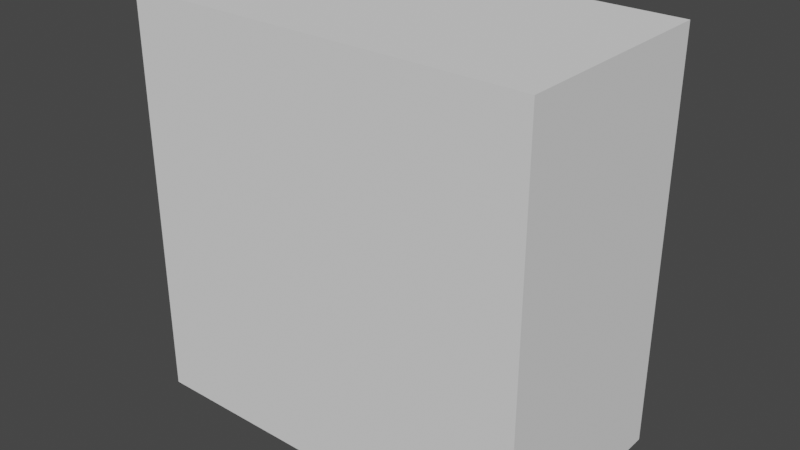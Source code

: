 # Source: XtraSmallDisplay.blend  (saved by Blender 3.5.10; exported with 4.5.12 LTS)
import bpy
from mathutils import Matrix  # noqa: F401  (used for matrix-valued properties, if any)

bpy.ops.wm.read_factory_settings(use_empty=True)
scene = bpy.context.scene
scene.name = 'Scene'

# ---- collections
col_xtrasmalldisplay = bpy.data.collections.new('xtraSmallDisplay'); scene.collection.children.link(col_xtrasmalldisplay)

# ---- images (referenced by path relative to the original .blend; pixels are not part of the script)
import os
ASSET_DIR = os.environ.get("B2B_ASSET_DIR", "")  # directory of the original .blend (textures are referenced by path, not embedded)
HERE = os.path.dirname(os.path.abspath(__file__))  # packed textures are extracted next to this script under _unpacked/

def load_image(name, relpath, width, height, colorspace="sRGB"):
    """Load a texture the original file referenced (path relative to the .blend, or extracted next to this script)."""
    p = next((c for c in (os.path.join(HERE, relpath), os.path.join(ASSET_DIR, relpath)) if relpath and os.path.exists(c)), "")
    if p:
        img = bpy.data.images.load(p, check_existing=True)
        img.name = name
    else:  # same state as the original file: an image datablock whose file is absent (Cycles renders it pink)
        img = bpy.data.images.new(name, width, height)
        img.source = "FILE"
        img.filepath = "//" + (relpath or name)
    img.colorspace_settings.name = colorspace
    return img
img_clearplastic_diffuse_dds_001 = load_image('clearPlastic_diffuse.dds.001', 'clearPlastic_diffuse.dds', 1024, 1024, 'sRGB')

# ---- materials (node trees are filled in below, after node groups)
mat_case_mat = bpy.data.materials.new('case_mat')
mat_case_mat.use_transparent_shadow = False
mat_glass_mat = bpy.data.materials.new('glass_mat')
mat_glass_mat.surface_render_method = 'BLENDED'
mat_glass_mat.blend_method = 'BLEND'
mat_glass_mat.use_transparent_shadow = False

# ---- node groups
ng_auto_smooth = bpy.data.node_groups.new('Auto Smooth', 'GeometryNodeTree')
_s = ng_auto_smooth.interface.new_socket(name='Geometry', in_out='OUTPUT', socket_type='NodeSocketGeometry')
_s = ng_auto_smooth.interface.new_socket(name='Geometry', in_out='INPUT', socket_type='NodeSocketGeometry')
_s = ng_auto_smooth.interface.new_socket(name='Angle', in_out='INPUT', socket_type='NodeSocketFloat')
_s.subtype = 'ANGLE'
_s.min_value = 0.0
_s.max_value = 3.142
ng_auto_smooth.is_modifier = True
_N = ng_auto_smooth.nodes; _L = ng_auto_smooth.links
n0 = _N.new('NodeGroupOutput'); n0.name = 'Group Output'; n0.location = (480, -100)
n1 = _N.new('NodeGroupInput'); n1.name = 'Group Input'; n1.location = (-420, -300)
n2 = _N.new('NodeGroupInput'); n2.name = 'Group Input.001'; n2.location = (-60, -100)
n3 = _N.new('GeometryNodeSetShadeSmooth'); n3.name = 'Set Shade Smooth'; n3.location = (120, -100)
n3.domain = 'EDGE'
n4 = _N.new('GeometryNodeSetShadeSmooth'); n4.name = 'Set Shade Smooth.001'; n4.location = (300, -100)
n5 = _N.new('GeometryNodeInputMeshEdgeAngle'); n5.name = 'Edge Angle'; n5.location = (-420, -220)
n6 = _N.new('GeometryNodeInputEdgeSmooth'); n6.name = 'Is Edge Smooth'; n6.location = (-60, -160)
n7 = _N.new('GeometryNodeInputShadeSmooth'); n7.name = 'Is Face Smooth'; n7.location = (-240, -340)
n8 = _N.new('FunctionNodeBooleanMath'); n8.name = 'Boolean Math'; n8.location = (-60, -220)
n9 = _N.new('FunctionNodeCompare'); n9.name = 'Compare'; n9.location = (-240, -180)
n9.operation = 'LESS_EQUAL'
_L.new(n5.outputs[0], n9.inputs[0])
_L.new(n4.outputs[0], n0.inputs[0])
_L.new(n1.outputs[1], n9.inputs[1])
_L.new(n9.outputs[0], n8.inputs[0])
_L.new(n7.outputs[0], n8.inputs[1])
_L.new(n2.outputs[0], n3.inputs[0])
_L.new(n6.outputs[0], n3.inputs[1])
_L.new(n3.outputs[0], n4.inputs[0])
_L.new(n8.outputs[0], n3.inputs[2])
n0.is_active_output = True

# ---- material node trees
mat_case_mat.use_nodes = True; mat_case_mat.node_tree.nodes.clear()
_N = mat_case_mat.node_tree.nodes; _L = mat_case_mat.node_tree.links
n0 = _N.new('ShaderNodeBsdfPrincipled'); n0.name = 'Principled BSDF'; n0.location = (10, 300)
n0.distribution = 'GGX'
n0.subsurface_method = 'BURLEY'
n0.inputs[0].default_value = (1.0, 1.0, 1.0, 1.0)
n0.inputs[3].default_value = 1.45
n0.inputs[27].default_value = (0.0, 0.0, 0.0, 1.0)
n0.inputs[28].default_value = 1.0
n1 = _N.new('ShaderNodeOutputMaterial'); n1.name = 'Material Output'; n1.location = (300, 300)
_L.new(n0.outputs[0], n1.inputs[0])
n1.is_active_output = True
mat_glass_mat.use_nodes = True; mat_glass_mat.node_tree.nodes.clear()
_N = mat_glass_mat.node_tree.nodes; _L = mat_glass_mat.node_tree.links
n0 = _N.new('ShaderNodeBsdfPrincipled'); n0.name = 'Principled BSDF'; n0.location = (10, 300)
n0.distribution = 'GGX'
n0.subsurface_method = 'BURLEY'
n0.inputs[3].default_value = 1.45
n0.inputs[27].default_value = (0.0, 0.0, 0.0, 1.0)
n0.inputs[28].default_value = 1.0
n1 = _N.new('ShaderNodeOutputMaterial'); n1.name = 'Material Output'; n1.location = (300, 300)
n2 = _N.new('ShaderNodeTexImage'); n2.name = 'Image Texture'; n2.location = (-280, 280)
n2.image = img_clearplastic_diffuse_dds_001
_L.new(n0.outputs[0], n1.inputs[0])
_L.new(n2.outputs[0], n0.inputs[0])
n1.is_active_output = True

# ---- world
world_world = bpy.data.worlds.new('World'); scene.world = world_world
world_world.use_nodes = True; world_world.node_tree.nodes.clear()
_N = world_world.node_tree.nodes; _L = world_world.node_tree.links
n0 = _N.new('ShaderNodeOutputWorld'); n0.name = 'World Output'; n0.location = (300, 300)
n1 = _N.new('ShaderNodeBackground'); n1.name = 'Background'; n1.location = (10, 300)
n1.inputs[0].default_value = (0.05088, 0.05088, 0.05088, 1.0)
_L.new(n1.outputs[0], n0.inputs[0])
n0.is_active_output = True
world_world.color = (0.05088, 0.05088, 0.05088)
world_world.use_sun_shadow = False
world_world.sun_shadow_jitter_overblur = 0.0

# ---- meshes
me_cube_001 = bpy.data.meshes.new('Cube.001')
me_cube_001.from_pydata([(-0.95, -0.07, -0.45), (-0.95, -0.07, -0.05), (0.95, -0.07, -0.45), (0.95, -0.07, -0.05), (-0.95, -0.1, -0.45), (-0.95, -0.1, -0.05), (0.95, -0.1, -0.05), (0.95, -0.1, -0.45), (-0.96, 0.1, -0.5), (-1.0, 0.1, -0.46), (-0.98, 0.1, -0.4946), (-0.9946, 0.1, -0.48), (-1.0, 0.1, -0.04), (-0.96, 0.1, 0.0), (-0.9946, 0.1, -0.02), (-0.98, 0.1, -0.005359), (1.0, 0.1, -0.46), (0.96, 0.1, -0.5), (0.9946, 0.1, -0.48), (0.98, 0.1, -0.4946), (0.96, 0.1, 0.0), (1.0, 0.1, -0.04), (0.98, 0.1, -0.005359), (0.9946, 0.1, -0.02), (-0.96, -0.06, -0.5), (-0.96, -0.1, -0.46), (-1.0, -0.06, -0.46), (-0.96, -0.07997, -0.4947), (-0.98, -0.06, -0.4947), (-0.9791, -0.07913, -0.4895), (-0.98, -0.09466, -0.46), (-0.96, -0.09466, -0.48), (-0.9791, -0.08947, -0.4791), (-0.9947, -0.06, -0.48), (-0.9947, -0.07997, -0.46), (-0.9895, -0.07913, -0.4791), (-0.96, -0.1, -0.04), (-0.96, -0.06, 0.0), (-1.0, -0.06, -0.04), (-0.96, -0.09406, -0.02037), (-0.9796, -0.09406, -0.04), (-0.979, -0.08962, -0.02098), (-0.9796, -0.06, -0.005935), (-0.96, -0.07963, -0.005935), (-0.979, -0.07902, -0.01038), (-0.9941, -0.07963, -0.04), (-0.9941, -0.06, -0.02037), (-0.9896, -0.07902, -0.02098), (0.96, -0.06, 0.0), (0.96, -0.1, -0.04), (1.0, -0.06, -0.04), (0.96, -0.07997, -0.005344), (0.98, -0.06, -0.005344), (0.9791, -0.07913, -0.01053), (0.98, -0.09466, -0.04), (0.96, -0.09466, -0.02003), (0.9791, -0.08947, -0.02087), (0.9947, -0.06, -0.02003), (0.9947, -0.07997, -0.04), (0.9895, -0.07913, -0.02087), (0.96, -0.06, -0.5), (1.0, -0.06, -0.46), (0.96, -0.1, -0.46), (0.98, -0.06, -0.4947), (0.96, -0.07997, -0.4947), (0.9791, -0.07913, -0.4895), (0.9947, -0.07997, -0.46), (0.9947, -0.06, -0.48), (0.9895, -0.07913, -0.4791), (0.96, -0.09466, -0.48), (0.98, -0.09466, -0.46), (0.9791, -0.08947, -0.4791)], [], [(8, 10, 11, 9, 12, 14, 15, 13, 20, 22, 23, 21, 16, 18, 19, 17), (20, 13, 37, 48), (4, 5, 36, 25), (2, 3, 1, 0), (26, 38, 12, 9), (16, 21, 50, 61), (7, 4, 25, 62), (5, 6, 49, 36), (6, 7, 62, 49), (0, 1, 5, 4), (3, 2, 7, 6), (2, 0, 4, 7), (1, 3, 6, 5), (24, 27, 29, 28), (27, 31, 32, 29), (25, 30, 32, 31), (30, 34, 35, 32), (26, 33, 35, 34), (33, 28, 29, 35), (29, 32, 35), (36, 39, 41, 40), (39, 43, 44, 41), (37, 42, 44, 43), (42, 46, 47, 44), (38, 45, 47, 46), (45, 40, 41, 47), (41, 44, 47), (48, 51, 53, 52), (51, 55, 56, 53), (49, 54, 56, 55), (54, 58, 59, 56), (50, 57, 59, 58), (57, 52, 53, 59), (53, 56, 59), (60, 63, 65, 64), (63, 67, 68, 65), (61, 66, 68, 67), (66, 70, 71, 68), (62, 69, 71, 70), (69, 64, 65, 71), (65, 68, 71), (8, 24, 28, 10), (10, 28, 33, 11), (11, 33, 26, 9), (25, 36, 40, 30), (30, 40, 45, 34), (34, 45, 38, 26), (37, 13, 15, 42), (42, 15, 14, 46), (46, 14, 12, 38), (60, 17, 19, 63), (63, 19, 18, 67), (67, 18, 16, 61), (20, 48, 52, 22), (22, 52, 57, 23), (23, 57, 50, 21), (49, 62, 70, 54), (54, 70, 66, 58), (58, 66, 61, 50), (24, 60, 64, 27), (27, 64, 69, 31), (31, 69, 62, 25), (48, 37, 43, 51), (51, 43, 39, 55), (55, 39, 36, 49), (8, 17, 60, 24)])
me_cube_001.polygons.foreach_set('use_smooth', [True] * 66)
_uv = me_cube_001.uv_layers.new(name='UVMap')
_uv.uv.foreach_set('vector', [-0.625, 0.255, -0.6237, 0.2525, -0.62, 0.2507, -0.615, 0.25, -0.385, 0.25, -0.38, 0.2507, -0.3763, 0.2525, -0.375, 0.255, -0.375, 0.495, -0.3763, 0.4975, -0.38, 0.4993, -0.385, 0.5, -0.615, 0.5, -0.62, 0.4993, -0.6237, 0.4975, -0.625, 0.495, -0.37, 0.5, -0.13, 0.5, -0.13, 0.7, -0.37, 0.7, -0.6125, 0.9937, -0.3875, 0.9938, -0.385, 0.995, -0.615, 0.995, -0.6125, 0.7562, -0.3875, 0.7562, -0.3875, 0.9938, -0.6125, 0.9937, -0.615, 0.05, -0.385, 0.05, -0.385, 0.25, -0.615, 0.25, -0.615, 0.5, -0.385, 0.5, -0.385, 0.7, -0.615, 0.7, -0.6125, 0.7562, -0.6125, 0.9937, -0.615, 0.995, -0.615, 0.755, -0.3875, 0.9938, -0.3875, 0.7562, -0.385, 0.755, -0.385, 0.995, -0.3875, 0.7562, -0.6125, 0.7562, -0.615, 0.755, -0.385, 0.755, -0.6125, 0.9937, -0.3875, 0.9938, -0.3875, 0.9938, -0.6125, 0.9937, -0.3875, 0.7562, -0.6125, 0.7562, -0.6125, 0.7562, -0.3875, 0.7562, -0.6125, 0.7562, -0.6125, 0.9937, -0.6125, 0.9937, -0.6125, 0.7562, -0.3875, 0.9938, -0.3875, 0.7562, -0.3875, 0.7562, -0.3875, 0.9938, -0.87, 0.7, -0.87, 0.725, -0.8724, 0.7239, -0.8725, 0.7, -0.87, 0.725, -0.87, 0.75, -0.8724, 0.75, -0.8724, 0.7239, -0.615, 0.995, -0.615, 0.9975, -0.6198, 0.9974, -0.62, 0.995, -0.615, 0.00668, -0.615, 0.0, -0.6198, 0.0, -0.6198, 0.01317, -0.615, 0.05, -0.62, 0.05, -0.6198, 0.02609, -0.615, 0.02503, -0.8743, 0.7, -0.875, 0.7, -0.875, 0.7239, -0.8737, 0.7239, -0.8724, 0.7239, -0.8724, 0.75, -0.875, 0.7239, -0.385, 0.995, -0.3801, 0.995, -0.3802, 0.9974, -0.385, 0.9975, -0.3801, 0.995, -0.375, 0.995, -0.375, 0.9974, -0.3802, 0.9974, -0.13, 0.7, -0.1275, 0.7, -0.1276, 0.7238, -0.13, 0.7245, -0.3765, 0.05, -0.375, 0.05, -0.375, 0.02623, -0.3776, 0.02623, -0.385, 0.05, -0.385, 0.02546, -0.3802, 0.02623, -0.3801, 0.05, -0.385, 0.02546, -0.385, 0.0, -0.3802, 0.0, -0.3802, 0.02623, -0.3802, 0.9974, -0.3789, 0.998, -0.3789, 0.998, -0.37, 0.7, -0.37, 0.725, -0.3724, 0.7239, -0.3725, 0.7, -0.3763, 0.755, -0.375, 0.755, -0.375, 0.7526, -0.3776, 0.7526, -0.385, 0.755, -0.385, 0.7525, -0.3802, 0.7526, -0.38, 0.755, -0.385, 0.7525, -0.385, 0.75, -0.3802, 0.75, -0.3802, 0.7526, -0.385, 0.7, -0.38, 0.7, -0.3802, 0.7239, -0.385, 0.725, -0.38, 0.7, -0.375, 0.7, -0.375, 0.7239, -0.3802, 0.7239, -0.3776, 0.7526, -0.3802, 0.7526, -0.3789, 0.752, -0.63, 0.7, -0.6275, 0.7, -0.6276, 0.7239, -0.63, 0.725, -0.6275, 0.7, -0.625, 0.7, -0.625, 0.7239, -0.6276, 0.7239, -0.615, 0.7, -0.615, 0.725, -0.6198, 0.7239, -0.62, 0.7, -0.615, 0.725, -0.615, 0.75, -0.6198, 0.75, -0.6198, 0.7239, -0.615, 0.755, -0.62, 0.755, -0.6198, 0.7526, -0.615, 0.7525, -0.63, 0.7433, -0.63, 0.75, -0.6276, 0.75, -0.6276, 0.7368, -0.6224, 0.7526, -0.6211, 0.752, -0.6198, 0.7526, -0.87, 0.5, -0.87, 0.7, -0.8725, 0.7, -0.8725, 0.5, -0.8725, 0.5, -0.8725, 0.7, -0.875, 0.7, -0.875, 0.5, -0.62, 0.25, -0.62, 0.05, -0.615, 0.05, -0.615, 0.25, -0.615, 0.995, -0.385, 0.995, -0.385, 0.9975, -0.615, 0.9975, -0.615, 0.0, -0.385, 0.0, -0.385, 0.02546, -0.615, 0.02503, -0.615, 0.02503, -0.385, 0.02546, -0.385, 0.05, -0.615, 0.05, -0.13, 0.7, -0.13, 0.5, -0.1275, 0.5, -0.1275, 0.7, -0.375, 0.05, -0.375, 0.25, -0.38, 0.25, -0.3801, 0.05, -0.3801, 0.05, -0.38, 0.25, -0.385, 0.25, -0.385, 0.05, -0.63, 0.7, -0.63, 0.5, -0.6275, 0.5, -0.6275, 0.7, -0.6275, 0.7, -0.6275, 0.5, -0.62, 0.5, -0.62, 0.7, -0.62, 0.7, -0.62, 0.5, -0.615, 0.5, -0.615, 0.7, -0.37, 0.5, -0.37, 0.7, -0.3725, 0.7, -0.3725, 0.5, -0.3725, 0.5, -0.3725, 0.7, -0.38, 0.7, -0.38, 0.5, -0.38, 0.5, -0.38, 0.7, -0.385, 0.7, -0.385, 0.5, -0.385, 0.755, -0.615, 0.755, -0.615, 0.7525, -0.385, 0.7525, -0.385, 0.7525, -0.615, 0.7525, -0.615, 0.725, -0.385, 0.725, -0.385, 0.725, -0.615, 0.725, -0.615, 0.7, -0.385, 0.7, -0.87, 0.7, -0.63, 0.7, -0.63, 0.725, -0.87, 0.725, -0.87, 0.725, -0.63, 0.725, -0.63, 0.75, -0.87, 0.75, -0.62, 0.995, -0.62, 0.755, -0.615, 0.755, -0.615, 0.995, -0.37, 0.7, -0.13, 0.7, -0.13, 0.7245, -0.37, 0.725, -0.375, 0.755, -0.375, 0.995, -0.3801, 0.995, -0.38, 0.755, -0.38, 0.755, -0.3801, 0.995, -0.385, 0.995, -0.385, 0.755, -0.87, 0.5, -0.63, 0.5, -0.63, 0.7, -0.87, 0.7])
_uv.active_render = True
_uv = me_cube_001.uv_layers.new(name='UVMap.001')
_uv.uv.foreach_set('vector', [-0.625, 0.255, -0.6237, 0.2525, -0.62, 0.2507, -0.615, 0.25, -0.385, 0.25, -0.38, 0.2507, -0.3763, 0.2525, -0.375, 0.255, -0.375, 0.495, -0.3763, 0.4975, -0.38, 0.4993, -0.385, 0.5, -0.615, 0.5, -0.62, 0.4993, -0.6237, 0.4975, -0.625, 0.495, -0.37, 0.5, -0.13, 0.5, -0.13, 0.7, -0.37, 0.7, -0.6125, 0.9937, -0.3875, 0.9938, -0.385, 0.995, -0.615, 0.995, -0.6125, 0.7562, -0.3875, 0.7562, -0.3875, 0.9938, -0.6125, 0.9937, -0.615, 0.05, -0.385, 0.05, -0.385, 0.25, -0.615, 0.25, -0.615, 0.5, -0.385, 0.5, -0.385, 0.7, -0.615, 0.7, -0.6125, 0.7562, -0.6125, 0.9937, -0.615, 0.995, -0.615, 0.755, -0.3875, 0.9938, -0.3875, 0.7562, -0.385, 0.755, -0.385, 0.995, -0.3875, 0.7562, -0.6125, 0.7562, -0.615, 0.755, -0.385, 0.755, -0.6125, 0.9937, -0.3875, 0.9938, -0.3875, 0.9938, -0.6125, 0.9937, -0.3875, 0.7562, -0.6125, 0.7562, -0.6125, 0.7562, -0.3875, 0.7562, -0.6125, 0.7562, -0.6125, 0.9937, -0.6125, 0.9937, -0.6125, 0.7562, -0.3875, 0.9938, -0.3875, 0.7562, -0.3875, 0.7562, -0.3875, 0.9938, -0.87, 0.7, -0.87, 0.725, -0.8724, 0.7239, -0.8725, 0.7, -0.87, 0.725, -0.87, 0.75, -0.8724, 0.75, -0.8724, 0.7239, -0.615, 0.995, -0.615, 0.9975, -0.6198, 0.9974, -0.62, 0.995, -0.615, 0.00668, -0.615, 0.0, -0.6198, 0.0, -0.6198, 0.01317, -0.615, 0.05, -0.62, 0.05, -0.6198, 0.02609, -0.615, 0.02503, -0.8743, 0.7, -0.875, 0.7, -0.875, 0.7239, -0.8737, 0.7239, -0.8724, 0.7239, -0.8724, 0.75, -0.875, 0.7239, -0.385, 0.995, -0.3801, 0.995, -0.3802, 0.9974, -0.385, 0.9975, -0.3801, 0.995, -0.375, 0.995, -0.375, 0.9974, -0.3802, 0.9974, -0.13, 0.7, -0.1275, 0.7, -0.1276, 0.7238, -0.13, 0.7245, -0.3765, 0.05, -0.375, 0.05, -0.375, 0.02623, -0.3776, 0.02623, -0.385, 0.05, -0.385, 0.02546, -0.3802, 0.02623, -0.3801, 0.05, -0.385, 0.02546, -0.385, 0.0, -0.3802, 0.0, -0.3802, 0.02623, -0.3802, 0.9974, -0.3789, 0.998, -0.3789, 0.998, -0.37, 0.7, -0.37, 0.725, -0.3724, 0.7239, -0.3725, 0.7, -0.3763, 0.755, -0.375, 0.755, -0.375, 0.7526, -0.3776, 0.7526, -0.385, 0.755, -0.385, 0.7525, -0.3802, 0.7526, -0.38, 0.755, -0.385, 0.7525, -0.385, 0.75, -0.3802, 0.75, -0.3802, 0.7526, -0.385, 0.7, -0.38, 0.7, -0.3802, 0.7239, -0.385, 0.725, -0.38, 0.7, -0.375, 0.7, -0.375, 0.7239, -0.3802, 0.7239, -0.3776, 0.7526, -0.3802, 0.7526, -0.3789, 0.752, -0.63, 0.7, -0.6275, 0.7, -0.6276, 0.7239, -0.63, 0.725, -0.6275, 0.7, -0.625, 0.7, -0.625, 0.7239, -0.6276, 0.7239, -0.615, 0.7, -0.615, 0.725, -0.6198, 0.7239, -0.62, 0.7, -0.615, 0.725, -0.615, 0.75, -0.6198, 0.75, -0.6198, 0.7239, -0.615, 0.755, -0.62, 0.755, -0.6198, 0.7526, -0.615, 0.7525, -0.63, 0.7433, -0.63, 0.75, -0.6276, 0.75, -0.6276, 0.7368, -0.6224, 0.7526, -0.6211, 0.752, -0.6198, 0.7526, -0.87, 0.5, -0.87, 0.7, -0.8725, 0.7, -0.8725, 0.5, -0.8725, 0.5, -0.8725, 0.7, -0.875, 0.7, -0.875, 0.5, -0.62, 0.25, -0.62, 0.05, -0.615, 0.05, -0.615, 0.25, -0.615, 0.995, -0.385, 0.995, -0.385, 0.9975, -0.615, 0.9975, -0.615, 0.0, -0.385, 0.0, -0.385, 0.02546, -0.615, 0.02503, -0.615, 0.02503, -0.385, 0.02546, -0.385, 0.05, -0.615, 0.05, -0.13, 0.7, -0.13, 0.5, -0.1275, 0.5, -0.1275, 0.7, -0.375, 0.05, -0.375, 0.25, -0.38, 0.25, -0.3801, 0.05, -0.3801, 0.05, -0.38, 0.25, -0.385, 0.25, -0.385, 0.05, -0.63, 0.7, -0.63, 0.5, -0.6275, 0.5, -0.6275, 0.7, -0.6275, 0.7, -0.6275, 0.5, -0.62, 0.5, -0.62, 0.7, -0.62, 0.7, -0.62, 0.5, -0.615, 0.5, -0.615, 0.7, -0.37, 0.5, -0.37, 0.7, -0.3725, 0.7, -0.3725, 0.5, -0.3725, 0.5, -0.3725, 0.7, -0.38, 0.7, -0.38, 0.5, -0.38, 0.5, -0.38, 0.7, -0.385, 0.7, -0.385, 0.5, -0.385, 0.755, -0.615, 0.755, -0.615, 0.7525, -0.385, 0.7525, -0.385, 0.7525, -0.615, 0.7525, -0.615, 0.725, -0.385, 0.725, -0.385, 0.725, -0.615, 0.725, -0.615, 0.7, -0.385, 0.7, -0.87, 0.7, -0.63, 0.7, -0.63, 0.725, -0.87, 0.725, -0.87, 0.725, -0.63, 0.725, -0.63, 0.75, -0.87, 0.75, -0.62, 0.995, -0.62, 0.755, -0.615, 0.755, -0.615, 0.995, -0.37, 0.7, -0.13, 0.7, -0.13, 0.7245, -0.37, 0.725, -0.375, 0.755, -0.375, 0.995, -0.3801, 0.995, -0.38, 0.755, -0.38, 0.755, -0.3801, 0.995, -0.385, 0.995, -0.385, 0.755, -0.87, 0.5, -0.63, 0.5, -0.63, 0.7, -0.87, 0.7])
me_cube_001.materials.append(mat_case_mat)
me_cube_001.use_remesh_fix_poles = True
me_cube_001.use_remesh_preserve_attributes = False
me_cube_001.update()
me_cube_003 = bpy.data.meshes.new('Cube.003')
me_cube_003.from_pydata([(-1.5, -0.8, -1.5), (-1.5, -0.8, 1.5), (-1.5, 0.8, -1.5), (-1.5, 0.8, 1.5), (1.5, -0.8, -1.5), (1.5, -0.8, 1.5), (1.5, 0.8, -1.5), (1.5, 0.8, 1.5)], [], [(0, 1, 3, 2), (2, 3, 7, 6), (6, 7, 5, 4), (4, 5, 1, 0), (2, 6, 4, 0), (7, 3, 1, 5)])
_uv = me_cube_003.uv_layers.new(name='UVMap')
_uv.uv.foreach_set('vector', [0.375, 0.0, 0.625, 0.0, 0.625, 0.25, 0.375, 0.25, 0.375, 0.25, 0.625, 0.25, 0.625, 0.5, 0.375, 0.5, 0.375, 0.5, 0.625, 0.5, 0.625, 0.75, 0.375, 0.75, 0.375, 0.75, 0.625, 0.75, 0.625, 1.0, 0.375, 1.0, 0.125, 0.5, 0.375, 0.5, 0.375, 0.75, 0.125, 0.75, 0.625, 0.5, 0.875, 0.5, 0.875, 0.75, 0.625, 0.75])
me_cube_003.use_remesh_fix_poles = True
me_cube_003.use_remesh_preserve_attributes = False
me_cube_003.update()
me_plane = bpy.data.meshes.new('Plane')
me_plane.from_pydata([(-0.95, 0.05, 0.09), (0.95, 0.05, 0.09), (-0.95, 0.45, 0.09), (0.95, 0.45, 0.09)], [], [(0, 1, 3, 2)])
_uv = me_plane.uv_layers.new(name='UVMap')
_uv.uv.foreach_set('vector', [0.0, -1.0, 1.0, -1.0, 1.0, 0.0, 0.0, 0.0])
me_plane.materials.append(mat_glass_mat)
me_plane.use_remesh_fix_poles = True
me_plane.use_remesh_preserve_attributes = False
me_plane.update()

# ---- objects
ob_case = bpy.data.objects.new('Case', me_cube_001)
ob_displaystartpoint = bpy.data.objects.new('displayStartPoint', None)
ob_display = bpy.data.objects.new('display', None)
ob_functions = bpy.data.objects.new('functions', None)
ob_infotriggernode = bpy.data.objects.new('infoTriggerNode', me_cube_003)
ob_glass = bpy.data.objects.new('Glass', me_plane)

# ---- transforms, parenting, visibility, modifiers, constraints
ob_case.parent = ob_display
ob_case.location = (0.0, 0.0, 0.5)
_m = ob_case.modifiers.new('Auto Smooth', 'NODES')
_m.node_group = ng_auto_smooth
_gi = [s.identifier for s in ng_auto_smooth.interface.items_tree if s.item_type == 'SOCKET' and s.in_out == 'INPUT']
_m[_gi[1]] = 0.5236  # Angle
ob_displaystartpoint.parent = ob_case
ob_displaystartpoint.matrix_parent_inverse = Matrix(((1.0, -0.0, 0.0, -0.0), (-0.0, 1.0, -0.0, 0.0), (0.0, -0.0, 1.0, -0.5), (-0.0, 0.0, -0.0, 1.0)))
ob_displaystartpoint.location = (-0.945, -0.089, 0.415)
ob_display.location = (0.0, -0.05, 0.0)
ob_functions.location = (0.0, -0.05, 0.0)
ob_infotriggernode.parent = ob_functions
ob_infotriggernode.location = (0.0, -0.7, 0.0)
ob_glass.parent = ob_case
ob_glass.matrix_parent_inverse = Matrix(((1.0, -0.0, 0.0, -0.0), (-0.0, 1.0, -0.0, 0.0), (0.0, -0.0, 1.0, -0.5), (-0.0, 0.0, -0.0, 1.0)))
ob_glass.location = (0.0, 0.0, 0.0)
ob_glass.rotation_euler = (1.571, 0.0, 0.0)

# ---- collection membership
col_xtrasmalldisplay.objects.link(ob_case)
col_xtrasmalldisplay.objects.link(ob_displaystartpoint)
col_xtrasmalldisplay.objects.link(ob_display)
col_xtrasmalldisplay.objects.link(ob_functions)
col_xtrasmalldisplay.objects.link(ob_infotriggernode)
col_xtrasmalldisplay.objects.link(ob_glass)

# ---- scene / render settings (as saved in the file)
scene.frame_start = 1; scene.frame_end = 250; scene.frame_set(1)
scene.render.engine = 'BLENDER_EEVEE_NEXT'
scene.cycles.use_denoising = False
scene.cycles.samples = 128
scene.cycles.sampling_pattern = 'TABULATED_SOBOL'
scene.cycles.use_adaptive_sampling = False
scene.cycles.use_light_tree = False
scene.view_settings.view_transform = 'Filmic'
bpy.context.view_layer.update()

# ---- added for rendering (the .blend has no active camera and no usable light): camera, sun
cam_auto = bpy.data.cameras.new('AutoCamera')
cam_auto.lens = 50.0
cam_auto.sensor_width = 36.0
cam_auto.clip_end = 1000.0
ob_auto_camera = bpy.data.objects.new('AutoCamera', cam_auto)
scene.collection.objects.link(ob_auto_camera)
ob_auto_camera.location = (4.19526, -5.78431, 3.35621)
ob_auto_camera.rotation_euler = (1.09748, -7.21219e-08, 0.694738)
scene.camera = ob_auto_camera
light_auto_sun = bpy.data.lights.new('AutoSun', 'SUN')
light_auto_sun.energy = 3.0
light_auto_sun.angle = 0.0523599
ob_auto_sun = bpy.data.objects.new('AutoSun', light_auto_sun)
scene.collection.objects.link(ob_auto_sun)
ob_auto_sun.rotation_euler = (0.872665, 0.174533, 0.523599)
bpy.context.view_layer.update()
